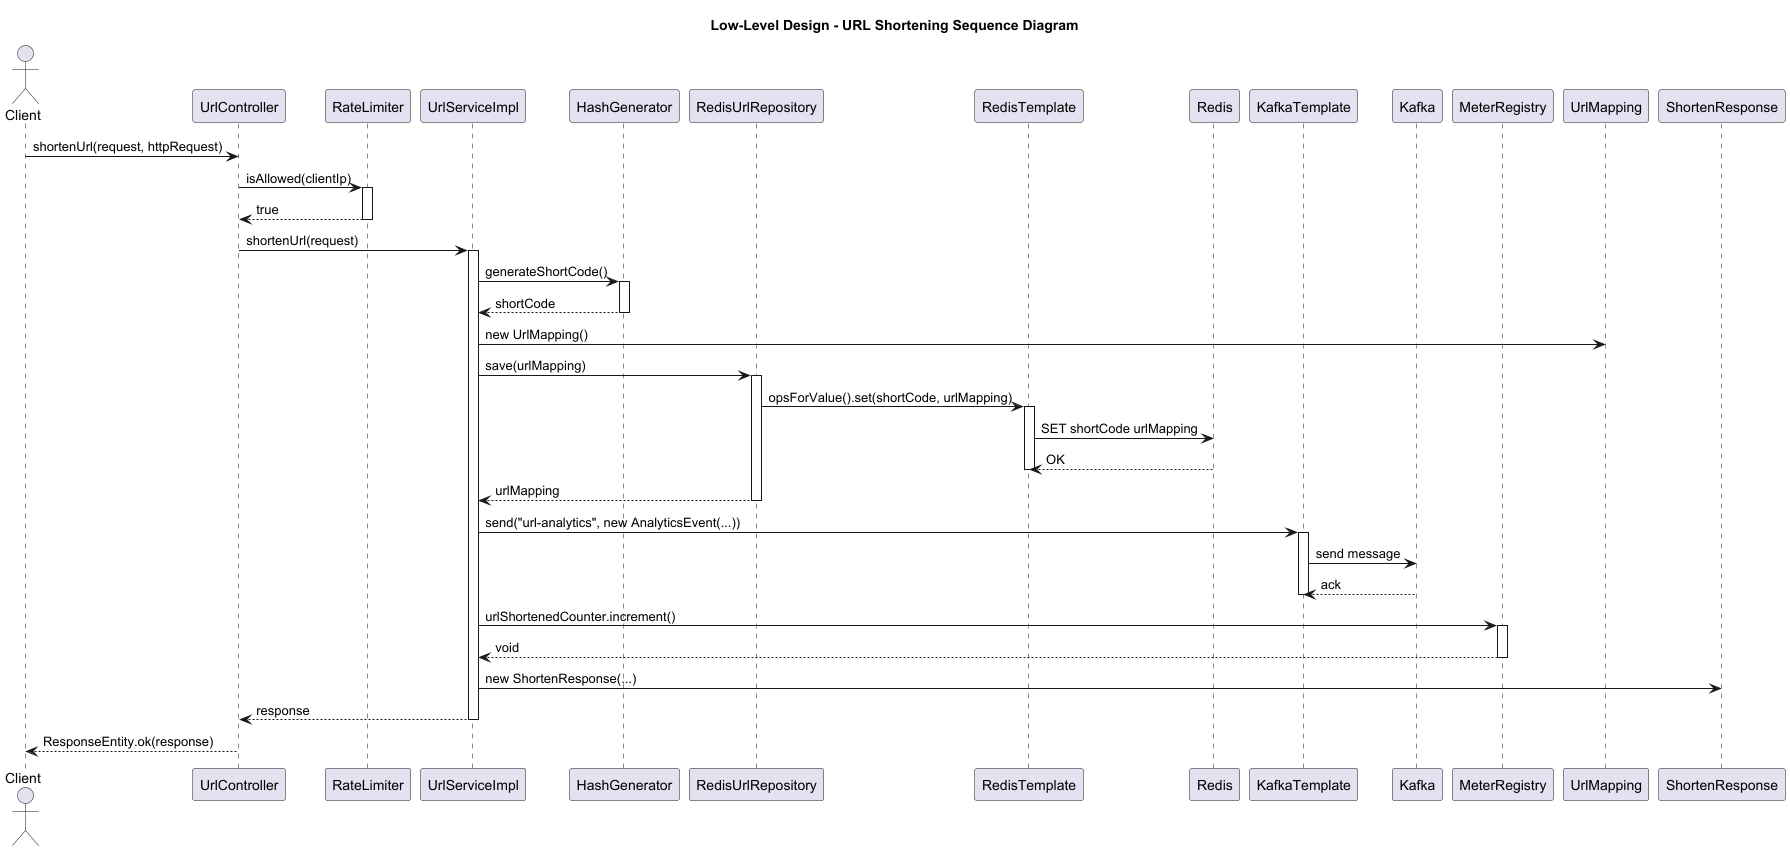

The diagram above was rendered by PlantUML. Its source (embedded in the PNG):
@startuml LLD_URL_Shortening
title Low-Level Design - URL Shortening Sequence Diagram

actor Client
participant UrlController
participant RateLimiter
participant UrlServiceImpl
participant HashGenerator
participant RedisUrlRepository
participant RedisTemplate
participant Redis
participant KafkaTemplate
participant Kafka
participant MeterRegistry

Client -> UrlController: shortenUrl(request, httpRequest)
UrlController -> RateLimiter: isAllowed(clientIp)
activate RateLimiter
RateLimiter --> UrlController: true
deactivate RateLimiter
UrlController -> UrlServiceImpl: shortenUrl(request)
activate UrlServiceImpl
UrlServiceImpl -> HashGenerator: generateShortCode()
activate HashGenerator
HashGenerator --> UrlServiceImpl: shortCode
deactivate HashGenerator
UrlServiceImpl -> UrlMapping: new UrlMapping()
UrlServiceImpl -> RedisUrlRepository: save(urlMapping)
activate RedisUrlRepository
RedisUrlRepository -> RedisTemplate: opsForValue().set(shortCode, urlMapping)
activate RedisTemplate
RedisTemplate -> Redis: SET shortCode urlMapping
Redis --> RedisTemplate: OK
deactivate RedisTemplate
RedisUrlRepository --> UrlServiceImpl: urlMapping
deactivate RedisUrlRepository
UrlServiceImpl -> KafkaTemplate: send("url-analytics", new AnalyticsEvent(...))
activate KafkaTemplate
KafkaTemplate -> Kafka: send message
Kafka --> KafkaTemplate: ack
deactivate KafkaTemplate
UrlServiceImpl -> MeterRegistry: urlShortenedCounter.increment()
activate MeterRegistry
MeterRegistry --> UrlServiceImpl: void
deactivate MeterRegistry
UrlServiceImpl -> ShortenResponse: new ShortenResponse(...)
UrlServiceImpl --> UrlController: response
deactivate UrlServiceImpl
UrlController --> Client: ResponseEntity.ok(response)

@enduml